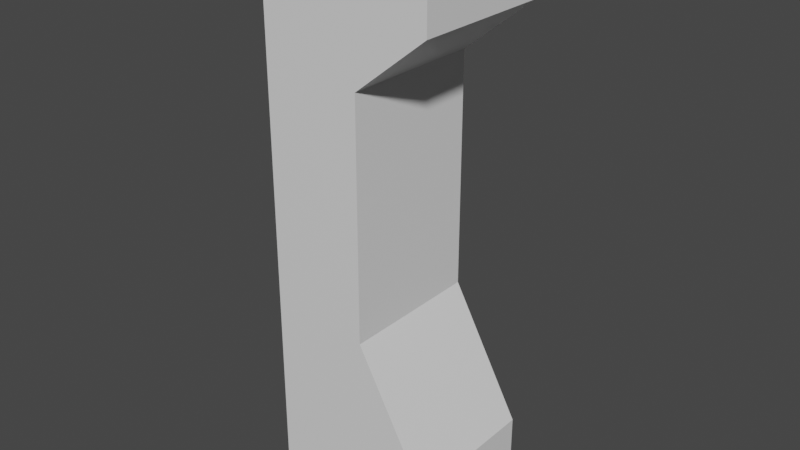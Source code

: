 # Source: column1.blend  (saved by Blender 2.82.7; exported with 4.5.12 LTS)
import bpy
from mathutils import Matrix  # noqa: F401  (used for matrix-valued properties, if any)

bpy.ops.wm.read_factory_settings(use_empty=True)
scene = bpy.context.scene
scene.name = 'Scene'

# ---- collections
col_collection = bpy.data.collections.new('Collection'); scene.collection.children.link(col_collection)

# ---- materials (node trees are filled in below, after node groups)
mat_material = bpy.data.materials.new('Material')
mat_material.alpha_threshold = 0.0
mat_material.use_transparent_shadow = False
mat_material.line_color = (0.0, 0.0, 0.0, 1.0)

# ---- material node trees
mat_material.use_nodes = True; mat_material.node_tree.nodes.clear()
_N = mat_material.node_tree.nodes; _L = mat_material.node_tree.links
n0 = _N.new('ShaderNodeOutputMaterial'); n0.name = 'Material Output'; n0.location = (300, 300)
n1 = _N.new('ShaderNodeBsdfPrincipled'); n1.name = 'Principled BSDF'; n1.location = (10, 300)
n1.distribution = 'GGX'
n1.subsurface_method = 'BURLEY'
n1.inputs[2].default_value = 0.4
n1.inputs[3].default_value = 1.45
n1.inputs[27].default_value = (0.0, 0.0, 0.0, 1.0)
n1.inputs[28].default_value = 1.0
_L.new(n1.outputs[0], n0.inputs[0])
n0.is_active_output = True

# ---- world
world_world = bpy.data.worlds.new('World'); scene.world = world_world
world_world.use_nodes = True; world_world.node_tree.nodes.clear()
_N = world_world.node_tree.nodes; _L = world_world.node_tree.links
n0 = _N.new('ShaderNodeOutputWorld'); n0.name = 'World Output'; n0.location = (300, 300)
n1 = _N.new('ShaderNodeBackground'); n1.name = 'Background'; n1.location = (10, 300)
n1.inputs[0].default_value = (0.05088, 0.05088, 0.05088, 1.0)
_L.new(n1.outputs[0], n0.inputs[0])
n0.is_active_output = True
world_world.color = (0.05088, 0.05088, 0.05088)
world_world.use_sun_shadow = False
world_world.sun_shadow_jitter_overblur = 0.0

# ---- meshes
me_cube = bpy.data.meshes.new('Cube')
me_cube.from_pydata([(0.6874, 0.5, 1.4), (1.187, 0.5, 0.0), (0.6874, -0.5, 1.4), (1.187, -0.5, 0.0), (0.0, 0.5, 1.4), (0.0, 0.5, 0.0), (0.0, -0.5, 1.4), (0.0, -0.5, 0.0), (0.6874, -0.5, 3.043), (0.0, -0.5, 3.043), (0.6874, 0.5, 3.043), (0.0, 0.5, 3.043), (1.187, -0.5, 4.0), (0.0, -0.5, 4.0), (1.187, 0.5, 4.0), (0.0, 0.5, 4.0), (0.0, 0.5, 3.443), (1.187, 0.5, 3.443), (1.187, -0.5, 3.443), (0.0, -0.5, 3.443), (1.187, 0.5, 0.4902), (0.0, -0.5, 0.4902), (1.187, -0.5, 0.4902), (0.0, 0.5, 0.4902)], [], [(4, 6, 9, 11), (22, 2, 6, 21), (21, 6, 4, 23), (5, 1, 3, 7), (20, 0, 2, 22), (23, 4, 0, 20), (17, 16, 15, 14), (2, 0, 10, 8), (0, 4, 11, 10), (6, 2, 8, 9), (14, 15, 13, 12), (18, 17, 14, 12), (16, 19, 13, 15), (19, 18, 12, 13), (9, 8, 18, 19), (11, 9, 19, 16), (8, 10, 17, 18), (10, 11, 16, 17), (5, 23, 20, 1), (1, 20, 22, 3), (7, 21, 23, 5), (3, 22, 21, 7)])
_uv = me_cube.uv_layers.new(name='UVMap')
_uv.uv.foreach_set('vector', [0.625, 0.25, 0.625, 0.0, 0.625, 0.0, 0.625, 0.25, 0.4988, 0.75, 0.625, 0.75, 0.625, 1.0, 0.4988, 1.0, 0.4988, 0.0, 0.625, 0.0, 0.625, 0.25, 0.4988, 0.25, 0.125, 0.5, 0.375, 0.5, 0.375, 0.75, 0.125, 0.75, 0.4988, 0.5, 0.625, 0.5, 0.625, 0.75, 0.4988, 0.75, 0.4988, 0.25, 0.625, 0.25, 0.625, 0.5, 0.4988, 0.5, 0.625, 0.5, 0.625, 0.25, 0.625, 0.25, 0.625, 0.5, 0.625, 0.75, 0.625, 0.5, 0.625, 0.5, 0.625, 0.75, 0.625, 0.5, 0.625, 0.25, 0.625, 0.25, 0.625, 0.5, 0.625, 1.0, 0.625, 0.75, 0.625, 0.75, 0.625, 1.0, 0.625, 0.5, 0.875, 0.5, 0.875, 0.75, 0.625, 0.75, 0.625, 0.75, 0.625, 0.5, 0.625, 0.5, 0.625, 0.75, 0.625, 0.25, 0.625, 0.0, 0.625, 0.0, 0.625, 0.25, 0.625, 1.0, 0.625, 0.75, 0.625, 0.75, 0.625, 1.0, 0.625, 1.0, 0.625, 0.75, 0.625, 0.75, 0.625, 1.0, 0.625, 0.25, 0.625, 0.0, 0.625, 0.0, 0.625, 0.25, 0.625, 0.75, 0.625, 0.5, 0.625, 0.5, 0.625, 0.75, 0.625, 0.5, 0.625, 0.25, 0.625, 0.25, 0.625, 0.5, 0.375, 0.25, 0.4988, 0.25, 0.4988, 0.5, 0.375, 0.5, 0.375, 0.5, 0.4988, 0.5, 0.4988, 0.75, 0.375, 0.75, 0.375, 0.0, 0.4988, 0.0, 0.4988, 0.25, 0.375, 0.25, 0.375, 0.75, 0.4988, 0.75, 0.4988, 1.0, 0.375, 1.0])
me_cube.materials.append(mat_material)
me_cube.use_remesh_preserve_volume = False
me_cube.use_remesh_preserve_attributes = False
me_cube.use_mirror_vertex_groups = False
me_cube.update()

# ---- objects
ob_cube = bpy.data.objects.new('Cube', me_cube)

# ---- transforms, parenting, visibility, modifiers, constraints
ob_cube.location = (0.0, 0.0, 0.0)
ob_cube.lock_rotations_4d = False
ob_cube.empty_display_type = 'ARROWS'
ob_cube.lineart.crease_threshold = 0.0

# ---- collection membership
col_collection.objects.link(ob_cube)

# ---- scene / render settings (as saved in the file)
scene.frame_start = 1; scene.frame_end = 250; scene.frame_set(1)
scene.render.engine = 'BLENDER_EEVEE_NEXT'
scene.cycles.use_denoising = False
scene.cycles.samples = 128
scene.cycles.sampling_pattern = 'TABULATED_SOBOL'
scene.cycles.use_adaptive_sampling = False
scene.cycles.use_light_tree = False
scene.view_settings.view_transform = 'Filmic'
bpy.context.view_layer.update()

# ---- added for rendering (the .blend has no active camera and no usable light): camera, sun
cam_auto = bpy.data.cameras.new('AutoCamera')
cam_auto.lens = 50.0
cam_auto.sensor_width = 36.0
cam_auto.clip_end = 1000.0
ob_auto_camera = bpy.data.objects.new('AutoCamera', cam_auto)
scene.collection.objects.link(ob_auto_camera)
ob_auto_camera.location = (4.56351, -4.7638, 5.17586)
ob_auto_camera.rotation_euler = (1.09748, -7.21219e-08, 0.694738)
scene.camera = ob_auto_camera
light_auto_sun = bpy.data.lights.new('AutoSun', 'SUN')
light_auto_sun.energy = 3.0
light_auto_sun.angle = 0.0523599
ob_auto_sun = bpy.data.objects.new('AutoSun', light_auto_sun)
scene.collection.objects.link(ob_auto_sun)
ob_auto_sun.rotation_euler = (0.872665, 0.174533, 0.523599)
bpy.context.view_layer.update()
